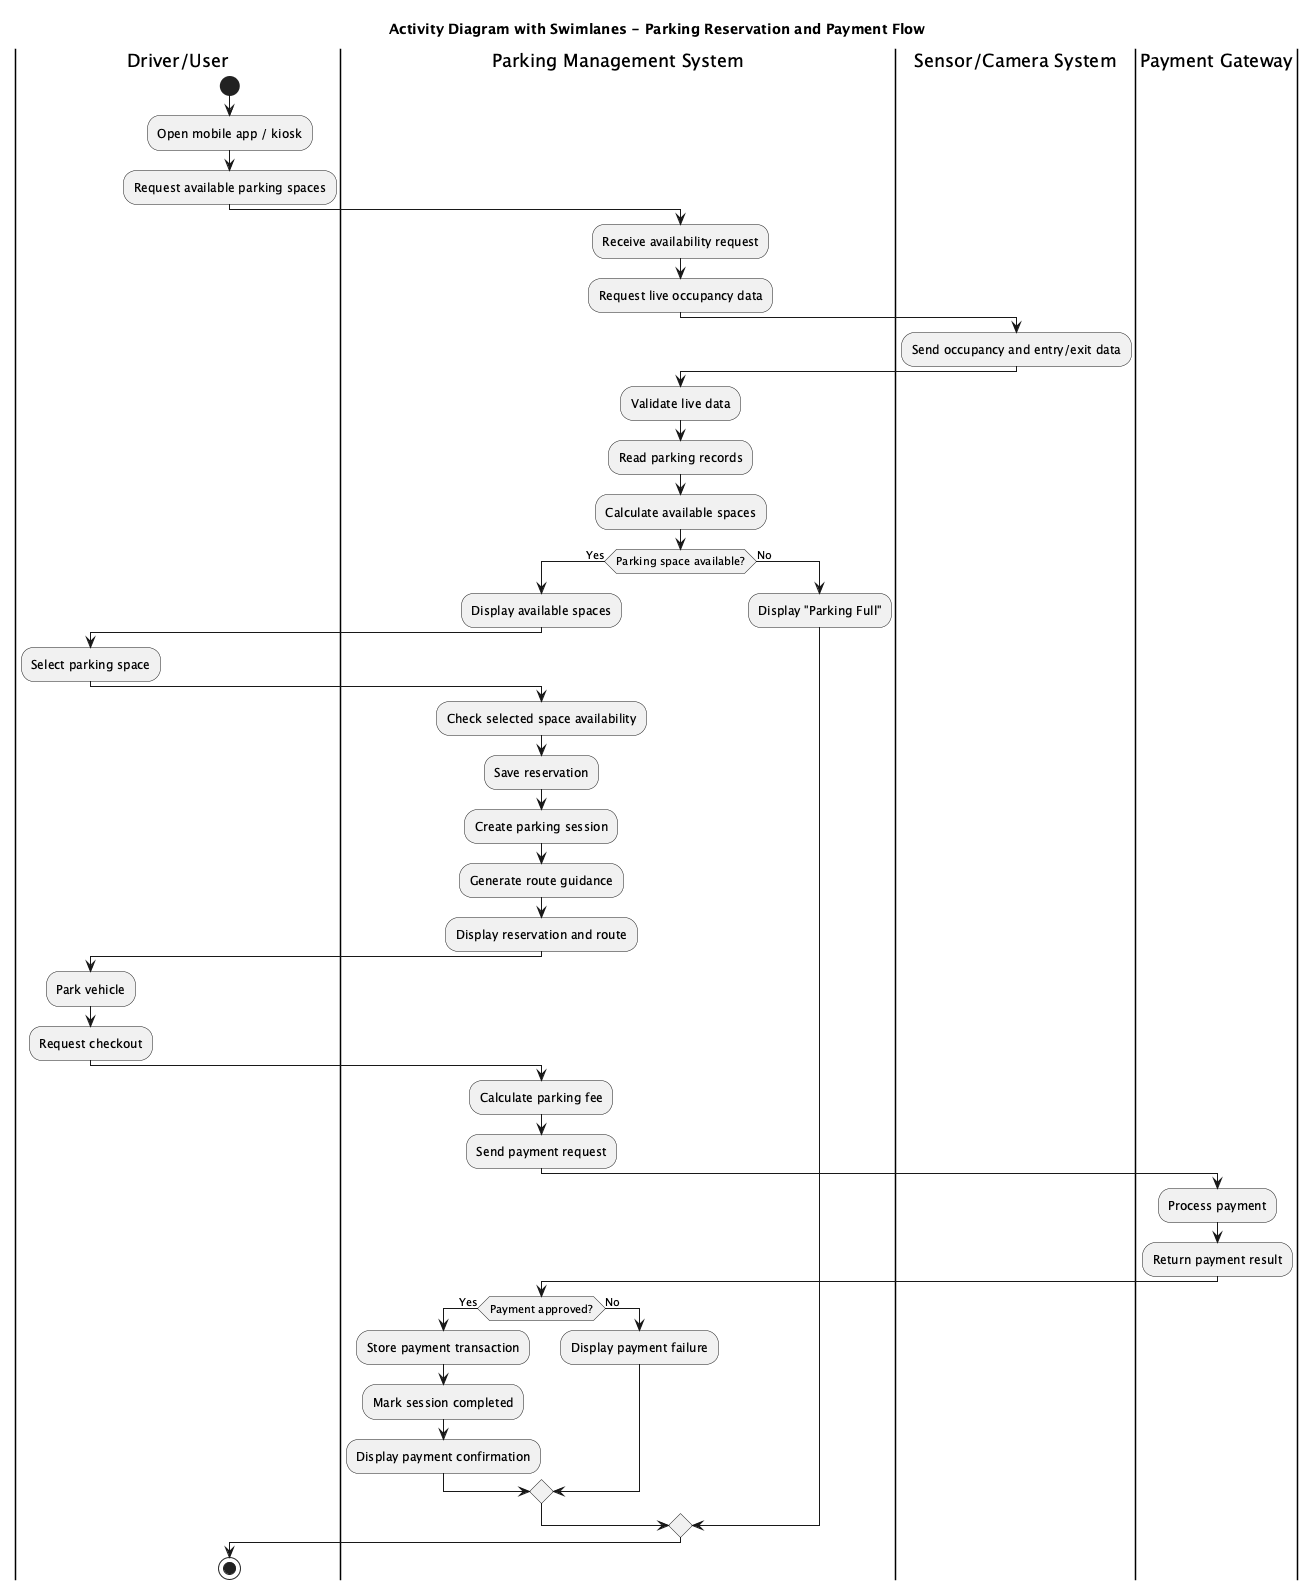

The diagram above was rendered by PlantUML. Its source (embedded in the PNG):
@startuml activity_diagram
!pragma layout smetana
title Activity Diagram with Swimlanes - Parking Reservation and Payment Flow

|Driver/User|
start
:Open mobile app / kiosk;
:Request available parking spaces;

|Parking Management System|
:Receive availability request;
:Request live occupancy data;

|Sensor/Camera System|
:Send occupancy and entry/exit data;

|Parking Management System|
:Validate live data;
:Read parking records;
:Calculate available spaces;

if (Parking space available?) then (Yes)
  :Display available spaces;

  |Driver/User|
  :Select parking space;

  |Parking Management System|
  :Check selected space availability;
  :Save reservation;
  :Create parking session;
  :Generate route guidance;
  :Display reservation and route;

  |Driver/User|
  :Park vehicle;
  :Request checkout;

  |Parking Management System|
  :Calculate parking fee;
  :Send payment request;

  |Payment Gateway|
  :Process payment;
  :Return payment result;

  |Parking Management System|
  if (Payment approved?) then (Yes)
    :Store payment transaction;
    :Mark session completed;
    :Display payment confirmation;
  else (No)
    :Display payment failure;
  endif
else (No)
  :Display "Parking Full";
endif

|Driver/User|
stop
@enduml